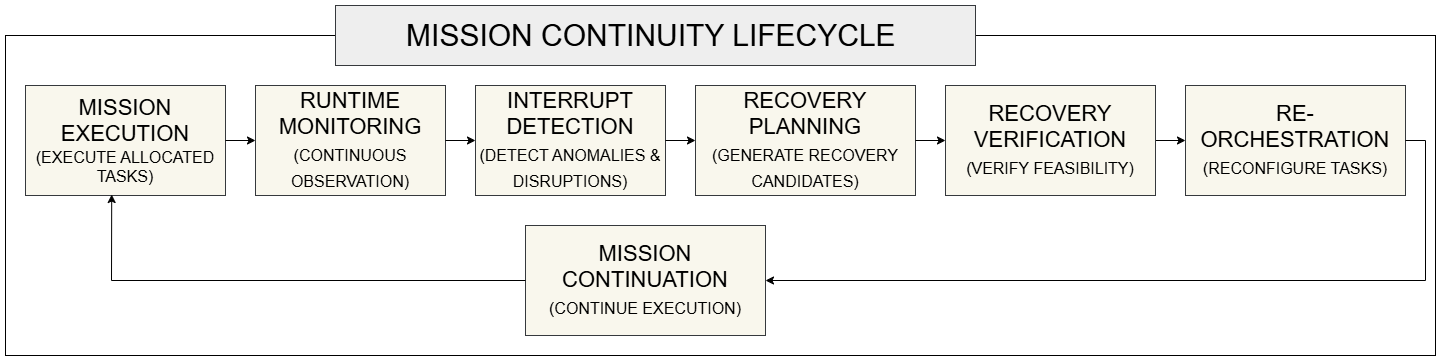

The diagram above was exported from draw.io. Its source (the exported page's mxGraphModel, read from the mxfile embedded in the PNG):
<mxGraphModel dx="3060" dy="780" grid="1" gridSize="10" guides="1" tooltips="1" connect="1" arrows="1" fold="1" page="1" pageScale="1" pageWidth="827" pageHeight="583" math="0" shadow="0">
  <root>
    <mxCell id="0" />
    <mxCell id="1" parent="0" />
    <mxCell id="OQjVGfCI0gnzKoxUej0J-2" parent="1" style="rounded=0;whiteSpace=wrap;html=1;" value="" vertex="1">
      <mxGeometry height="320" width="1430" x="-1110" y="310" as="geometry" />
    </mxCell>
    <mxCell id="OQjVGfCI0gnzKoxUej0J-3" parent="1" style="rounded=0;whiteSpace=wrap;html=1;fillColor=#eeeeee;strokeColor=#36393d;" value="&lt;font style=&quot;font-size: 30px;&quot;&gt;MISSION CONTINUITY LIFECYCLE&amp;nbsp;&lt;/font&gt;" vertex="1">
      <mxGeometry height="60" width="640" x="-780" y="280" as="geometry" />
    </mxCell>
    <mxCell id="OQjVGfCI0gnzKoxUej0J-4" parent="1" style="rounded=0;whiteSpace=wrap;html=1;fillColor=#f9f7ed;strokeColor=#36393d;" value="&lt;font style=&quot;&quot;&gt;&lt;span style=&quot;font-size: 22px;&quot;&gt;MISSION EXECUTION&lt;/span&gt;&lt;br&gt;&lt;font style=&quot;font-size: 16px;&quot;&gt;(EXECUTE ALLOCATED TASKS)&lt;/font&gt;&lt;/font&gt;" vertex="1">
      <mxGeometry height="110" width="200" x="-1090" y="360" as="geometry" />
    </mxCell>
    <mxCell id="OQjVGfCI0gnzKoxUej0J-5" parent="1" style="rounded=0;whiteSpace=wrap;html=1;fontSize=22;fillColor=#f9f7ed;strokeColor=#36393d;" value="MISSION CONTINUATION&lt;br&gt;&lt;font style=&quot;font-size: 16px;&quot;&gt;(CONTINUE EXECUTION)&lt;/font&gt;" vertex="1">
      <mxGeometry height="110" width="240" x="-590" y="500" as="geometry" />
    </mxCell>
    <mxCell id="OQjVGfCI0gnzKoxUej0J-6" parent="1" style="rounded=0;whiteSpace=wrap;html=1;fontSize=22;fillColor=#f9f7ed;strokeColor=#36393d;" value="RUNTIME MONITORING&lt;br&gt;&lt;font style=&quot;font-size: 16px;&quot;&gt;(CONTINUOUS OBSERVATION)&lt;/font&gt;" vertex="1">
      <mxGeometry height="110" width="190" x="-860" y="360" as="geometry" />
    </mxCell>
    <mxCell id="OQjVGfCI0gnzKoxUej0J-7" parent="1" style="rounded=0;whiteSpace=wrap;html=1;fontSize=22;fillColor=#f9f7ed;strokeColor=#36393d;" value="RE-ORCHESTRATION&lt;br&gt;&lt;font style=&quot;font-size: 16px;&quot;&gt;(RECONFIGURE TASKS)&lt;/font&gt;" vertex="1">
      <mxGeometry height="110" width="220" x="70" y="360" as="geometry" />
    </mxCell>
    <mxCell id="OQjVGfCI0gnzKoxUej0J-18" edge="1" parent="1" source="OQjVGfCI0gnzKoxUej0J-8" style="edgeStyle=orthogonalEdgeStyle;rounded=0;orthogonalLoop=1;jettySize=auto;html=1;" target="OQjVGfCI0gnzKoxUej0J-7" value="">
      <mxGeometry relative="1" as="geometry" />
    </mxCell>
    <mxCell id="OQjVGfCI0gnzKoxUej0J-8" parent="1" style="rounded=0;whiteSpace=wrap;html=1;fontSize=22;fillColor=#f9f7ed;strokeColor=#36393d;" value="RECOVERY VERIFICATION&lt;br&gt;&lt;font style=&quot;font-size: 16px;&quot;&gt;(VERIFY FEASIBILITY)&lt;/font&gt;" vertex="1">
      <mxGeometry height="110" width="210" x="-170" y="360" as="geometry" />
    </mxCell>
    <mxCell id="OQjVGfCI0gnzKoxUej0J-9" parent="1" style="rounded=0;whiteSpace=wrap;html=1;fontSize=22;fillColor=#f9f7ed;strokeColor=#36393d;" value="RECOVERY PLANNING&lt;br&gt;&lt;font style=&quot;font-size: 16px;&quot;&gt;(GENERATE RECOVERY CANDIDATES)&lt;/font&gt;" vertex="1">
      <mxGeometry height="110" width="220" x="-420" y="360" as="geometry" />
    </mxCell>
    <mxCell id="OQjVGfCI0gnzKoxUej0J-10" parent="1" style="rounded=0;whiteSpace=wrap;html=1;fontSize=22;fillColor=#f9f7ed;strokeColor=#36393d;" value="INTERRUPT DETECTION&lt;br&gt;&lt;font style=&quot;font-size: 16px;&quot;&gt;(DETECT ANOMALIES &amp;amp; DISRUPTIONS)&lt;/font&gt;" vertex="1">
      <mxGeometry height="110" width="190" x="-640" y="360" as="geometry" />
    </mxCell>
    <mxCell id="OQjVGfCI0gnzKoxUej0J-11" edge="1" parent="1" source="OQjVGfCI0gnzKoxUej0J-4" style="endArrow=classic;html=1;rounded=0;exitX=1;exitY=0.5;exitDx=0;exitDy=0;entryX=0;entryY=0.5;entryDx=0;entryDy=0;" target="OQjVGfCI0gnzKoxUej0J-6" value="">
      <mxGeometry height="50" relative="1" width="50" as="geometry">
        <mxPoint x="-420" y="390" as="sourcePoint" />
        <mxPoint x="-370" y="340" as="targetPoint" />
      </mxGeometry>
    </mxCell>
    <mxCell id="OQjVGfCI0gnzKoxUej0J-12" edge="1" parent="1" source="OQjVGfCI0gnzKoxUej0J-10" style="endArrow=classic;html=1;rounded=0;exitX=1;exitY=0.5;exitDx=0;exitDy=0;entryX=0;entryY=0.5;entryDx=0;entryDy=0;fontSize=22;" target="OQjVGfCI0gnzKoxUej0J-9" value="">
      <mxGeometry height="50" relative="1" width="50" as="geometry">
        <mxPoint x="-820" y="410" as="sourcePoint" />
        <mxPoint x="-790" y="410" as="targetPoint" />
      </mxGeometry>
    </mxCell>
    <mxCell id="OQjVGfCI0gnzKoxUej0J-13" edge="1" parent="1" source="OQjVGfCI0gnzKoxUej0J-6" style="endArrow=classic;html=1;rounded=0;exitX=1;exitY=0.5;exitDx=0;exitDy=0;fontSize=22;" value="">
      <mxGeometry height="50" relative="1" width="50" as="geometry">
        <mxPoint x="-640" y="414.5" as="sourcePoint" />
        <mxPoint x="-640" y="415" as="targetPoint" />
      </mxGeometry>
    </mxCell>
    <mxCell id="OQjVGfCI0gnzKoxUej0J-14" edge="1" parent="1" source="OQjVGfCI0gnzKoxUej0J-9" style="endArrow=classic;html=1;rounded=0;entryX=0;entryY=0.5;entryDx=0;entryDy=0;fontSize=22;exitX=1;exitY=0.5;exitDx=0;exitDy=0;" target="OQjVGfCI0gnzKoxUej0J-8" value="">
      <mxGeometry height="50" relative="1" width="50" as="geometry">
        <mxPoint x="-210" y="415" as="sourcePoint" />
        <mxPoint x="-230" y="414.5" as="targetPoint" />
      </mxGeometry>
    </mxCell>
    <mxCell id="OQjVGfCI0gnzKoxUej0J-16" edge="1" parent="1" source="OQjVGfCI0gnzKoxUej0J-7" style="endArrow=classic;html=1;rounded=0;exitX=1;exitY=0.5;exitDx=0;exitDy=0;entryX=1;entryY=0.5;entryDx=0;entryDy=0;fontSize=22;" target="OQjVGfCI0gnzKoxUej0J-5" value="">
      <mxGeometry height="50" relative="1" width="50" as="geometry">
        <Array as="points">
          <mxPoint x="310" y="415" />
          <mxPoint x="310" y="555" />
        </Array>
        <mxPoint x="-420" y="390" as="sourcePoint" />
        <mxPoint x="-370" y="340" as="targetPoint" />
      </mxGeometry>
    </mxCell>
    <mxCell id="OQjVGfCI0gnzKoxUej0J-17" edge="1" parent="1" source="OQjVGfCI0gnzKoxUej0J-5" style="endArrow=classic;html=1;rounded=0;exitX=0;exitY=0.5;exitDx=0;exitDy=0;entryX=0.431;entryY=0.991;entryDx=0;entryDy=0;entryPerimeter=0;" target="OQjVGfCI0gnzKoxUej0J-4" value="">
      <mxGeometry height="50" relative="1" width="50" as="geometry">
        <Array as="points">
          <mxPoint x="-1004" y="555" />
        </Array>
        <mxPoint x="-420" y="390" as="sourcePoint" />
        <mxPoint x="-370" y="340" as="targetPoint" />
      </mxGeometry>
    </mxCell>
  </root>
</mxGraphModel>